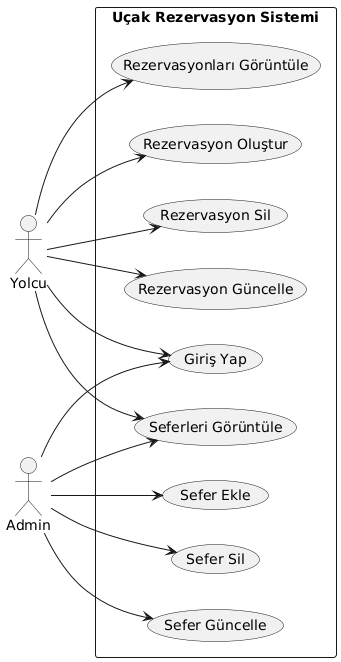

The diagram above was rendered by PlantUML. Its source (embedded in the PNG):
@startuml
left to right direction
actor "Yolcu" as yolcu
actor "Admin" as admin

rectangle "Uçak Rezervasyon Sistemi" {
  
  usecase "Rezervasyonları Görüntüle" as UC2
  usecase "Rezervasyon Oluştur" as UC3
  usecase "Rezervasyon Sil" as UC4
  usecase "Rezervasyon Güncelle" as UC5
  usecase "Giriş Yap" as UC6
  usecase "Seferleri Görüntüle" as UC1
  usecase "Sefer Ekle" as UC8
  usecase "Sefer Sil" as UC9
  usecase "Sefer Güncelle" as UC10
}

yolcu --> UC1
yolcu --> UC2
yolcu --> UC3
yolcu --> UC4
yolcu --> UC5
yolcu --> UC6
admin --> UC6
admin --> UC1
admin --> UC8
admin --> UC9
admin --> UC10
@enduml